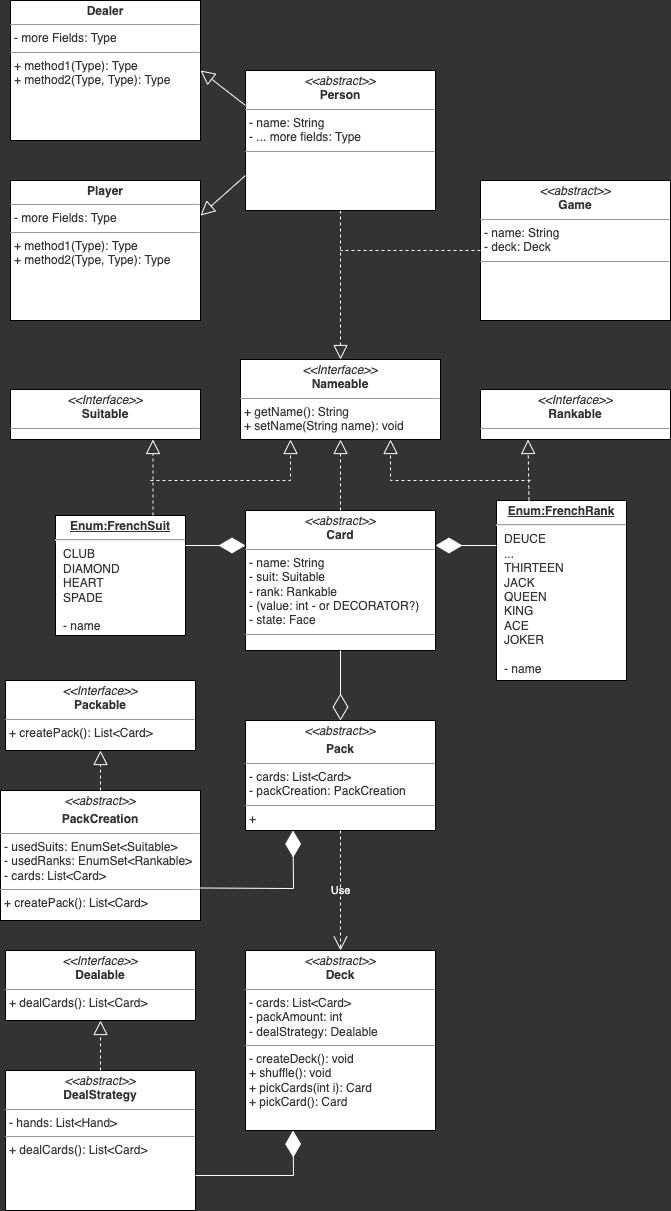

The diagram above was exported from draw.io. Its source (the exported page's mxGraphModel, read from the mxfile embedded in the PNG):
<mxGraphModel dx="941" dy="497" grid="1" gridSize="10" guides="1" tooltips="1" connect="1" arrows="1" fold="1" page="1" pageScale="1" pageWidth="827" pageHeight="1169" background="#333333" math="0" shadow="0">
  <root>
    <mxCell id="0" />
    <mxCell id="1" parent="0" />
    <mxCell id="6" value="&lt;p style=&quot;margin: 0px ; margin-top: 4px ; text-align: center&quot;&gt;&lt;font color=&quot;#333333&quot;&gt;&lt;i&gt;&amp;lt;&amp;lt;Interface&amp;gt;&amp;gt;&lt;/i&gt;&lt;br&gt;&lt;b&gt;Nameable&lt;/b&gt;&lt;/font&gt;&lt;/p&gt;&lt;hr size=&quot;1&quot;&gt;&lt;p style=&quot;margin: 0px ; margin-left: 4px&quot;&gt;&lt;/p&gt;&lt;p style=&quot;margin: 0px ; margin-left: 4px&quot;&gt;&lt;font color=&quot;#333333&quot;&gt;+ getName(): String&lt;br&gt;+ setName(String name): void&lt;/font&gt;&lt;/p&gt;" style="verticalAlign=top;align=left;overflow=fill;fontSize=12;fontFamily=Helvetica;html=1;fillColor=#FFFFFF;" parent="1" vertex="1">
      <mxGeometry x="280" y="399" width="200" height="80" as="geometry" />
    </mxCell>
    <mxCell id="7" value="&lt;p style=&quot;margin: 0px ; margin-top: 4px ; text-align: center&quot;&gt;&lt;font color=&quot;#333333&quot;&gt;&lt;i&gt;&amp;lt;&amp;lt;Interface&amp;gt;&amp;gt;&lt;/i&gt;&lt;br&gt;&lt;b&gt;Suitable&lt;/b&gt;&lt;/font&gt;&lt;/p&gt;&lt;hr size=&quot;1&quot;&gt;&lt;p style=&quot;margin: 0px ; margin-left: 4px&quot;&gt;&lt;/p&gt;&lt;p style=&quot;margin: 0px ; margin-left: 4px&quot;&gt;&lt;br&gt;&lt;/p&gt;" style="verticalAlign=top;align=left;overflow=fill;fontSize=12;fontFamily=Helvetica;html=1;fillColor=#FFFFFF;" parent="1" vertex="1">
      <mxGeometry x="50" y="429" width="190" height="50" as="geometry" />
    </mxCell>
    <mxCell id="8" value="&lt;p style=&quot;margin: 0px ; margin-top: 4px ; text-align: center&quot;&gt;&lt;font color=&quot;#333333&quot;&gt;&lt;i&gt;&amp;lt;&amp;lt;Interface&amp;gt;&amp;gt;&lt;/i&gt;&lt;br&gt;&lt;b&gt;Rankable&lt;/b&gt;&lt;/font&gt;&lt;/p&gt;&lt;hr size=&quot;1&quot;&gt;&lt;p style=&quot;margin: 0px ; margin-left: 4px&quot;&gt;&lt;/p&gt;&lt;p style=&quot;margin: 0px ; margin-left: 4px&quot;&gt;&lt;br&gt;&lt;/p&gt;" style="verticalAlign=top;align=left;overflow=fill;fontSize=12;fontFamily=Helvetica;html=1;fillColor=#FFFFFF;" parent="1" vertex="1">
      <mxGeometry x="520" y="429" width="190" height="50" as="geometry" />
    </mxCell>
    <mxCell id="15" value="&lt;p style=&quot;margin: 0px ; margin-top: 4px ; text-align: center ; text-decoration: underline&quot;&gt;&lt;b&gt;Enum:FrenchRank&lt;/b&gt;&lt;/p&gt;&lt;hr&gt;&lt;p style=&quot;margin: 0px ; margin-left: 8px&quot;&gt;DEUCE&lt;/p&gt;&lt;p style=&quot;margin: 0px ; margin-left: 8px&quot;&gt;&lt;span&gt;...&lt;/span&gt;&lt;/p&gt;&lt;p style=&quot;margin: 0px ; margin-left: 8px&quot;&gt;&lt;span&gt;THIRTEEN&lt;/span&gt;&lt;br&gt;&lt;/p&gt;&lt;p style=&quot;margin: 0px ; margin-left: 8px&quot;&gt;JACK&lt;/p&gt;&lt;p style=&quot;margin: 0px ; margin-left: 8px&quot;&gt;QUEEN&lt;/p&gt;&lt;p style=&quot;margin: 0px ; margin-left: 8px&quot;&gt;KING&lt;/p&gt;&lt;p style=&quot;margin: 0px ; margin-left: 8px&quot;&gt;ACE&lt;/p&gt;&lt;p style=&quot;margin: 0px ; margin-left: 8px&quot;&gt;JOKER&lt;/p&gt;&lt;p style=&quot;margin: 0px ; margin-left: 8px&quot;&gt;&lt;br&gt;&lt;/p&gt;&lt;p style=&quot;margin: 0px ; margin-left: 8px&quot;&gt;- name&lt;/p&gt;" style="verticalAlign=top;align=left;overflow=fill;fontSize=12;fontFamily=Helvetica;html=1;fontColor=#333333;fillColor=#FFFFFF;" parent="1" vertex="1">
      <mxGeometry x="536" y="540" width="130" height="180" as="geometry" />
    </mxCell>
    <mxCell id="17" value="" style="endArrow=block;dashed=1;endFill=0;endSize=12;html=1;fontColor=#333333;entryX=0.25;entryY=1;entryDx=0;entryDy=0;exitX=0.25;exitY=0;exitDx=0;exitDy=0;fillColor=#f5f5f5;strokeColor=#FFFFFF;" parent="1" source="15" target="8" edge="1">
      <mxGeometry width="160" relative="1" as="geometry">
        <mxPoint x="662.5" y="549" as="sourcePoint" />
        <mxPoint x="620" y="489" as="targetPoint" />
      </mxGeometry>
    </mxCell>
    <mxCell id="18" value="&lt;p style=&quot;margin: 0px ; margin-top: 4px ; text-align: center ; text-decoration: underline&quot;&gt;&lt;b&gt;Enum:FrenchSuit&lt;/b&gt;&lt;/p&gt;&lt;hr&gt;&lt;p style=&quot;margin: 0px ; margin-left: 8px&quot;&gt;CLUB&lt;/p&gt;&lt;p style=&quot;margin: 0px ; margin-left: 8px&quot;&gt;DIAMOND&lt;/p&gt;&lt;p style=&quot;margin: 0px ; margin-left: 8px&quot;&gt;HEART&lt;/p&gt;&lt;p style=&quot;margin: 0px ; margin-left: 8px&quot;&gt;SPADE&lt;/p&gt;&lt;p style=&quot;margin: 0px ; margin-left: 8px&quot;&gt;&lt;br&gt;&lt;/p&gt;&lt;p style=&quot;margin: 0px ; margin-left: 8px&quot;&gt;- name&lt;br&gt;&lt;/p&gt;" style="verticalAlign=top;align=left;overflow=fill;fontSize=12;fontFamily=Helvetica;html=1;fontColor=#333333;fillColor=#FFFFFF;" parent="1" vertex="1">
      <mxGeometry x="95" y="555" width="130" height="120" as="geometry" />
    </mxCell>
    <mxCell id="19" value="" style="endArrow=block;dashed=1;endFill=0;endSize=12;html=1;fontColor=#333333;entryX=0.75;entryY=1;entryDx=0;entryDy=0;exitX=0.75;exitY=0;exitDx=0;exitDy=0;fillColor=#f5f5f5;strokeColor=#FFFFFF;" parent="1" source="18" target="7" edge="1">
      <mxGeometry width="160" relative="1" as="geometry">
        <mxPoint x="190" y="519" as="sourcePoint" />
        <mxPoint x="180" y="479" as="targetPoint" />
      </mxGeometry>
    </mxCell>
    <mxCell id="21" value="" style="endArrow=block;dashed=1;endFill=0;endSize=12;html=1;fontColor=#333333;entryX=0.25;entryY=1;entryDx=0;entryDy=0;rounded=0;fillColor=#f5f5f5;strokeColor=#FFFFFF;" parent="1" target="6" edge="1">
      <mxGeometry width="160" relative="1" as="geometry">
        <mxPoint x="190" y="520" as="sourcePoint" />
        <mxPoint x="320" y="499" as="targetPoint" />
        <Array as="points">
          <mxPoint x="330" y="520" />
        </Array>
      </mxGeometry>
    </mxCell>
    <mxCell id="22" value="" style="endArrow=block;dashed=1;endFill=0;endSize=12;html=1;fontColor=#333333;entryX=0.75;entryY=1;entryDx=0;entryDy=0;rounded=0;fillColor=#f5f5f5;strokeColor=#FFFFFF;" parent="1" target="6" edge="1">
      <mxGeometry width="160" relative="1" as="geometry">
        <mxPoint x="570" y="520" as="sourcePoint" />
        <mxPoint x="432.5" y="499" as="targetPoint" />
        <Array as="points">
          <mxPoint x="430" y="520" />
        </Array>
      </mxGeometry>
    </mxCell>
    <mxCell id="24" style="edgeStyle=none;rounded=0;html=1;fontColor=#333333;dashed=1;endArrow=block;endFill=0;endSize=12;fillColor=#f5f5f5;strokeColor=#FFFFFF;" parent="1" source="23" target="6" edge="1">
      <mxGeometry relative="1" as="geometry">
        <mxPoint x="380" y="200" as="targetPoint" />
      </mxGeometry>
    </mxCell>
    <mxCell id="23" value="&lt;p style=&quot;margin: 0px ; margin-top: 4px ; text-align: center&quot;&gt;&lt;i&gt;&amp;lt;&amp;lt;abstract&amp;gt;&amp;gt;&lt;/i&gt;&lt;br&gt;&lt;b&gt;Person&lt;/b&gt;&lt;/p&gt;&lt;hr size=&quot;1&quot;&gt;&lt;p style=&quot;margin: 0px ; margin-left: 4px&quot;&gt;- name: String&lt;br&gt;- ... more fields: Type&lt;/p&gt;&lt;hr size=&quot;1&quot;&gt;&lt;p style=&quot;margin: 0px ; margin-left: 4px&quot;&gt;&lt;br&gt;&lt;/p&gt;" style="verticalAlign=top;align=left;overflow=fill;fontSize=12;fontFamily=Helvetica;html=1;fontColor=#333333;fillColor=#FFFFFF;" parent="1" vertex="1">
      <mxGeometry x="285" y="110" width="190" height="140" as="geometry" />
    </mxCell>
    <mxCell id="25" value="&lt;p style=&quot;margin: 0px ; margin-top: 4px ; text-align: center&quot;&gt;&lt;b&gt;Player&lt;/b&gt;&lt;/p&gt;&lt;hr size=&quot;1&quot;&gt;&lt;p style=&quot;margin: 0px ; margin-left: 4px&quot;&gt;- more Fields: Type&lt;/p&gt;&lt;hr size=&quot;1&quot;&gt;&lt;p style=&quot;margin: 0px ; margin-left: 4px&quot;&gt;+ method1(Type): Type&lt;br&gt;+ method2(Type, Type): Type&lt;/p&gt;" style="verticalAlign=top;align=left;overflow=fill;fontSize=12;fontFamily=Helvetica;html=1;fontColor=#333333;fillColor=#FFFFFF;" parent="1" vertex="1">
      <mxGeometry x="50" y="220" width="190" height="140" as="geometry" />
    </mxCell>
    <mxCell id="29" value="&lt;p style=&quot;margin: 0px ; margin-top: 4px ; text-align: center&quot;&gt;&lt;b&gt;Dealer&lt;/b&gt;&lt;/p&gt;&lt;hr size=&quot;1&quot;&gt;&lt;p style=&quot;margin: 0px ; margin-left: 4px&quot;&gt;- more Fields: Type&lt;/p&gt;&lt;hr size=&quot;1&quot;&gt;&lt;p style=&quot;margin: 0px ; margin-left: 4px&quot;&gt;+ method1(Type): Type&lt;br&gt;+ method2(Type, Type): Type&lt;/p&gt;" style="verticalAlign=top;align=left;overflow=fill;fontSize=12;fontFamily=Helvetica;html=1;fontColor=#333333;fillColor=#FFFFFF;" parent="1" vertex="1">
      <mxGeometry x="50" y="40" width="190" height="140" as="geometry" />
    </mxCell>
    <mxCell id="30" value="" style="endArrow=block;endFill=0;endSize=12;html=1;rounded=0;fontColor=#333333;entryX=1;entryY=0.25;entryDx=0;entryDy=0;exitX=0;exitY=0.75;exitDx=0;exitDy=0;fillColor=#f5f5f5;strokeColor=#FFFFFF;" parent="1" source="23" target="25" edge="1">
      <mxGeometry width="160" relative="1" as="geometry">
        <mxPoint x="129.5" y="300" as="sourcePoint" />
        <mxPoint x="289.5" y="300" as="targetPoint" />
      </mxGeometry>
    </mxCell>
    <mxCell id="31" value="" style="endArrow=block;endFill=0;endSize=12;html=1;rounded=0;fontColor=#333333;entryX=1;entryY=0.5;entryDx=0;entryDy=0;exitX=0;exitY=0.25;exitDx=0;exitDy=0;fillColor=#f5f5f5;strokeColor=#FFFFFF;" parent="1" source="23" target="29" edge="1">
      <mxGeometry width="160" relative="1" as="geometry">
        <mxPoint x="294.5" y="170" as="sourcePoint" />
        <mxPoint x="234.5" y="170" as="targetPoint" />
      </mxGeometry>
    </mxCell>
    <mxCell id="32" value="&lt;p style=&quot;margin: 0px ; margin-top: 4px ; text-align: center&quot;&gt;&lt;i&gt;&amp;lt;&amp;lt;abstract&amp;gt;&amp;gt;&lt;/i&gt;&lt;br&gt;&lt;b&gt;Game&lt;/b&gt;&lt;/p&gt;&lt;hr size=&quot;1&quot;&gt;&lt;p style=&quot;margin: 0px ; margin-left: 4px&quot;&gt;- name: String&lt;br&gt;- deck: Deck&lt;/p&gt;&lt;hr size=&quot;1&quot;&gt;&lt;p style=&quot;margin: 0px ; margin-left: 4px&quot;&gt;&lt;br&gt;&lt;/p&gt;" style="verticalAlign=top;align=left;overflow=fill;fontSize=12;fontFamily=Helvetica;html=1;fontColor=#333333;fillColor=#FFFFFF;" parent="1" vertex="1">
      <mxGeometry x="520" y="220" width="190" height="140" as="geometry" />
    </mxCell>
    <mxCell id="34" value="" style="endArrow=none;dashed=1;endFill=0;endSize=12;html=1;rounded=0;fontColor=#333333;exitX=0;exitY=0.5;exitDx=0;exitDy=0;fillColor=#f5f5f5;strokeColor=#FFFFFF;" parent="1" source="32" edge="1">
      <mxGeometry width="160" relative="1" as="geometry">
        <mxPoint x="750" y="320" as="sourcePoint" />
        <mxPoint x="380" y="290" as="targetPoint" />
      </mxGeometry>
    </mxCell>
    <mxCell id="35" value="&lt;p style=&quot;margin: 0px ; margin-top: 4px ; text-align: center&quot;&gt;&lt;i&gt;&amp;lt;&amp;lt;abstract&amp;gt;&amp;gt;&lt;/i&gt;&lt;b&gt;&lt;br&gt;&lt;/b&gt;&lt;/p&gt;&lt;p style=&quot;margin: 0px ; margin-top: 4px ; text-align: center&quot;&gt;&lt;b&gt;Pack&lt;/b&gt;&lt;/p&gt;&lt;hr size=&quot;1&quot;&gt;&lt;p style=&quot;margin: 0px ; margin-left: 4px&quot;&gt;- cards: List&amp;lt;Card&amp;gt;&lt;/p&gt;&lt;p style=&quot;margin: 0px ; margin-left: 4px&quot;&gt;- packCreation: PackCreation&lt;/p&gt;&lt;hr size=&quot;1&quot;&gt;&lt;p style=&quot;margin: 0px ; margin-left: 4px&quot;&gt;+&amp;nbsp;&lt;/p&gt;" style="verticalAlign=top;align=left;overflow=fill;fontSize=12;fontFamily=Helvetica;html=1;fontColor=#333333;fillColor=#FFFFFF;" parent="1" vertex="1">
      <mxGeometry x="285" y="760" width="190" height="110" as="geometry" />
    </mxCell>
    <mxCell id="36" value="&lt;p style=&quot;margin: 0px ; margin-top: 4px ; text-align: center&quot;&gt;&lt;i&gt;&amp;lt;&amp;lt;abstract&amp;gt;&amp;gt;&lt;/i&gt;&lt;br&gt;&lt;b&gt;Card&lt;/b&gt;&lt;/p&gt;&lt;hr size=&quot;1&quot;&gt;&lt;p style=&quot;margin: 0px ; margin-left: 4px&quot;&gt;- name: String&lt;br&gt;- suit: Suitable&lt;/p&gt;&lt;p style=&quot;margin: 0px ; margin-left: 4px&quot;&gt;- rank: Rankable&lt;/p&gt;&lt;p style=&quot;margin: 0px ; margin-left: 4px&quot;&gt;- (value: int - or DECORATOR?)&lt;/p&gt;&lt;p style=&quot;margin: 0px ; margin-left: 4px&quot;&gt;- state: Face&lt;/p&gt;&lt;hr size=&quot;1&quot;&gt;&lt;p style=&quot;margin: 0px ; margin-left: 4px&quot;&gt;&lt;br&gt;&lt;/p&gt;" style="verticalAlign=top;align=left;overflow=fill;fontSize=12;fontFamily=Helvetica;html=1;fontColor=#333333;fillColor=#FFFFFF;" parent="1" vertex="1">
      <mxGeometry x="285" y="550" width="190" height="140" as="geometry" />
    </mxCell>
    <mxCell id="37" value="" style="endArrow=block;dashed=1;endFill=0;endSize=12;html=1;fontColor=#333333;entryX=0.5;entryY=1;entryDx=0;entryDy=0;exitX=0.5;exitY=0;exitDx=0;exitDy=0;fillColor=#f5f5f5;strokeColor=#FFFFFF;" parent="1" source="36" target="6" edge="1">
      <mxGeometry width="160" relative="1" as="geometry">
        <mxPoint x="381" y="540" as="sourcePoint" />
        <mxPoint x="380" y="479" as="targetPoint" />
      </mxGeometry>
    </mxCell>
    <mxCell id="42" value="" style="endArrow=diamondThin;endFill=0;endSize=24;html=1;rounded=0;fontColor=#333333;exitX=0.5;exitY=1;exitDx=0;exitDy=0;entryX=0.5;entryY=0;entryDx=0;entryDy=0;fillColor=#f5f5f5;strokeColor=#FFFFFF;" parent="1" source="36" target="35" edge="1">
      <mxGeometry width="160" relative="1" as="geometry">
        <mxPoint x="350" y="710" as="sourcePoint" />
        <mxPoint x="240" y="800" as="targetPoint" />
      </mxGeometry>
    </mxCell>
    <mxCell id="43" value="" style="endArrow=diamondThin;endFill=1;endSize=24;html=1;rounded=0;fontColor=#333333;exitX=1;exitY=0.25;exitDx=0;exitDy=0;entryX=0;entryY=0.25;entryDx=0;entryDy=0;fillColor=#f5f5f5;strokeColor=#FFFFFF;" parent="1" source="18" target="36" edge="1">
      <mxGeometry width="160" relative="1" as="geometry">
        <mxPoint x="350" y="710" as="sourcePoint" />
        <mxPoint x="510" y="710" as="targetPoint" />
      </mxGeometry>
    </mxCell>
    <mxCell id="44" value="" style="endArrow=diamondThin;endFill=1;endSize=24;html=1;rounded=0;fontColor=#333333;exitX=0;exitY=0.25;exitDx=0;exitDy=0;entryX=1;entryY=0.25;entryDx=0;entryDy=0;fillColor=#f5f5f5;strokeColor=#FFFFFF;" parent="1" source="15" target="36" edge="1">
      <mxGeometry width="160" relative="1" as="geometry">
        <mxPoint x="475" y="730" as="sourcePoint" />
        <mxPoint x="535" y="745" as="targetPoint" />
      </mxGeometry>
    </mxCell>
    <mxCell id="45" value="&lt;p style=&quot;margin: 0px ; margin-top: 4px ; text-align: center&quot;&gt;&lt;i&gt;&amp;lt;&amp;lt;abstract&amp;gt;&amp;gt;&lt;/i&gt;&lt;br&gt;&lt;b&gt;Deck&lt;/b&gt;&lt;/p&gt;&lt;hr size=&quot;1&quot;&gt;&lt;p style=&quot;margin: 0px ; margin-left: 4px&quot;&gt;- cards: List&amp;lt;Card&amp;gt;&lt;/p&gt;&lt;p style=&quot;margin: 0px ; margin-left: 4px&quot;&gt;- packAmount: int&lt;/p&gt;&lt;p style=&quot;margin: 0px ; margin-left: 4px&quot;&gt;- dealStrategy: Dealable&lt;/p&gt;&lt;hr size=&quot;1&quot;&gt;&lt;p style=&quot;margin: 0px ; margin-left: 4px&quot;&gt;- createDeck(): void&lt;/p&gt;&lt;p style=&quot;margin: 0px ; margin-left: 4px&quot;&gt;+ shuffle(): void&lt;/p&gt;&lt;p style=&quot;margin: 0px ; margin-left: 4px&quot;&gt;+ pickCards(int i): Card&lt;/p&gt;&lt;p style=&quot;margin: 0px ; margin-left: 4px&quot;&gt;+ pickCard(): Card&lt;/p&gt;" style="verticalAlign=top;align=left;overflow=fill;fontSize=12;fontFamily=Helvetica;html=1;fontColor=#333333;fillColor=#FFFFFF;" parent="1" vertex="1">
      <mxGeometry x="285" y="990" width="190" height="180" as="geometry" />
    </mxCell>
    <mxCell id="46" value="Use" style="endArrow=open;endSize=12;dashed=1;html=1;rounded=0;fontColor=#FFFFFF;exitX=0.5;exitY=1;exitDx=0;exitDy=0;entryX=0.5;entryY=0;entryDx=0;entryDy=0;strokeColor=#FFFFFF;labelBackgroundColor=none;" parent="1" source="35" target="45" edge="1">
      <mxGeometry width="160" relative="1" as="geometry">
        <mxPoint x="30" y="1010" as="sourcePoint" />
        <mxPoint x="190" y="1010" as="targetPoint" />
      </mxGeometry>
    </mxCell>
    <mxCell id="48" value="&lt;p style=&quot;margin: 0px ; margin-top: 4px ; text-align: center&quot;&gt;&lt;i&gt;&amp;lt;&amp;lt;abstract&amp;gt;&amp;gt;&lt;/i&gt;&lt;b&gt;&lt;br&gt;&lt;/b&gt;&lt;/p&gt;&lt;p style=&quot;margin: 0px ; margin-top: 4px ; text-align: center&quot;&gt;&lt;b&gt;PackCreation&lt;/b&gt;&lt;/p&gt;&lt;hr size=&quot;1&quot;&gt;&lt;p style=&quot;margin: 0px ; margin-left: 4px&quot;&gt;- usedSuits: EnumSet&amp;lt;Suitable&amp;gt;&lt;br&gt;- usedRanks: EnumSet&amp;lt;Rankable&amp;gt;&lt;/p&gt;&lt;p style=&quot;margin: 0px ; margin-left: 4px&quot;&gt;- cards: List&amp;lt;Card&amp;gt;&lt;/p&gt;&lt;hr size=&quot;1&quot;&gt;&lt;p style=&quot;margin: 0px ; margin-left: 4px&quot;&gt;+ createPack(): List&amp;lt;Card&amp;gt;&lt;/p&gt;" style="verticalAlign=top;align=left;overflow=fill;fontSize=12;fontFamily=Helvetica;html=1;fontColor=#333333;fillColor=#FFFFFF;" parent="1" vertex="1">
      <mxGeometry x="40" y="830" width="200" height="130" as="geometry" />
    </mxCell>
    <mxCell id="50" value="&lt;p style=&quot;margin: 0px ; margin-top: 4px ; text-align: center&quot;&gt;&lt;font color=&quot;#333333&quot;&gt;&lt;i&gt;&amp;lt;&amp;lt;Interface&amp;gt;&amp;gt;&lt;/i&gt;&lt;br&gt;&lt;b&gt;Packable&lt;/b&gt;&lt;/font&gt;&lt;/p&gt;&lt;hr size=&quot;1&quot;&gt;&lt;p style=&quot;margin: 0px ; margin-left: 4px&quot;&gt;&lt;/p&gt;&lt;p style=&quot;margin: 0px ; margin-left: 4px&quot;&gt;&lt;font color=&quot;#333333&quot;&gt;+ createPack(): List&amp;lt;Card&amp;gt;&lt;/font&gt;&lt;/p&gt;" style="verticalAlign=top;align=left;overflow=fill;fontSize=12;fontFamily=Helvetica;html=1;fillColor=#FFFFFF;" parent="1" vertex="1">
      <mxGeometry x="45" y="720" width="190" height="70" as="geometry" />
    </mxCell>
    <mxCell id="51" value="&lt;p style=&quot;margin: 0px ; margin-top: 4px ; text-align: center&quot;&gt;&lt;i&gt;&amp;lt;&amp;lt;abstract&amp;gt;&amp;gt;&lt;/i&gt;&lt;br&gt;&lt;b&gt;DealStrategy&lt;/b&gt;&lt;/p&gt;&lt;hr size=&quot;1&quot;&gt;&lt;p style=&quot;margin: 0px ; margin-left: 4px&quot;&gt;- hands: List&amp;lt;Hand&amp;gt;&lt;br&gt;&lt;/p&gt;&lt;hr size=&quot;1&quot;&gt;&lt;p style=&quot;margin: 0px ; margin-left: 4px&quot;&gt;+ dealCards(): List&amp;lt;Card&amp;gt;&lt;/p&gt;" style="verticalAlign=top;align=left;overflow=fill;fontSize=12;fontFamily=Helvetica;html=1;fontColor=#333333;fillColor=#FFFFFF;" vertex="1" parent="1">
      <mxGeometry x="45" y="1110" width="190" height="140" as="geometry" />
    </mxCell>
    <mxCell id="52" value="&lt;p style=&quot;margin: 0px ; margin-top: 4px ; text-align: center&quot;&gt;&lt;font color=&quot;#333333&quot;&gt;&lt;i&gt;&amp;lt;&amp;lt;Interface&amp;gt;&amp;gt;&lt;/i&gt;&lt;br&gt;&lt;b&gt;Dealable&lt;/b&gt;&lt;/font&gt;&lt;/p&gt;&lt;hr size=&quot;1&quot;&gt;&lt;p style=&quot;margin: 0px ; margin-left: 4px&quot;&gt;&lt;/p&gt;&lt;p style=&quot;margin: 0px ; margin-left: 4px&quot;&gt;&lt;font color=&quot;#333333&quot;&gt;+ dealCards(): List&amp;lt;Card&amp;gt;&lt;/font&gt;&lt;/p&gt;" style="verticalAlign=top;align=left;overflow=fill;fontSize=12;fontFamily=Helvetica;html=1;fillColor=#FFFFFF;" vertex="1" parent="1">
      <mxGeometry x="45" y="990" width="190" height="70" as="geometry" />
    </mxCell>
    <mxCell id="53" value="" style="endArrow=block;dashed=1;endFill=0;endSize=12;html=1;fontColor=#333333;entryX=0.5;entryY=1;entryDx=0;entryDy=0;exitX=0.5;exitY=0;exitDx=0;exitDy=0;fillColor=#f5f5f5;strokeColor=#FFFFFF;" edge="1" parent="1" source="51" target="52">
      <mxGeometry width="160" relative="1" as="geometry">
        <mxPoint x="190" y="1136" as="sourcePoint" />
        <mxPoint x="190" y="1060" as="targetPoint" />
      </mxGeometry>
    </mxCell>
    <mxCell id="54" value="" style="endArrow=block;dashed=1;endFill=0;endSize=12;html=1;fontColor=#333333;exitX=0.5;exitY=0;exitDx=0;exitDy=0;entryX=0.5;entryY=1;entryDx=0;entryDy=0;fillColor=#f5f5f5;strokeColor=#FFFFFF;" edge="1" parent="1" source="48" target="50">
      <mxGeometry width="160" relative="1" as="geometry">
        <mxPoint x="150" y="1120" as="sourcePoint" />
        <mxPoint x="80" y="830" as="targetPoint" />
      </mxGeometry>
    </mxCell>
    <mxCell id="55" value="" style="endArrow=diamondThin;endFill=1;endSize=24;html=1;fontColor=#333333;exitX=1;exitY=0.75;exitDx=0;exitDy=0;entryX=0.25;entryY=1;entryDx=0;entryDy=0;rounded=0;fillColor=#f5f5f5;strokeColor=#FFFFFF;" edge="1" parent="1" source="48" target="35">
      <mxGeometry width="160" relative="1" as="geometry">
        <mxPoint x="370" y="910" as="sourcePoint" />
        <mxPoint x="530" y="910" as="targetPoint" />
        <Array as="points">
          <mxPoint x="333" y="928" />
        </Array>
      </mxGeometry>
    </mxCell>
    <mxCell id="57" value="" style="endArrow=diamondThin;endFill=1;endSize=24;html=1;fontColor=#333333;exitX=1;exitY=0.75;exitDx=0;exitDy=0;entryX=0.25;entryY=1;entryDx=0;entryDy=0;rounded=0;fillColor=#f5f5f5;strokeColor=#FFFFFF;" edge="1" parent="1" source="51" target="45">
      <mxGeometry width="160" relative="1" as="geometry">
        <mxPoint x="250" y="937.5" as="sourcePoint" />
        <mxPoint x="342.5" y="880" as="targetPoint" />
        <Array as="points">
          <mxPoint x="333" y="1215" />
        </Array>
      </mxGeometry>
    </mxCell>
  </root>
</mxGraphModel>